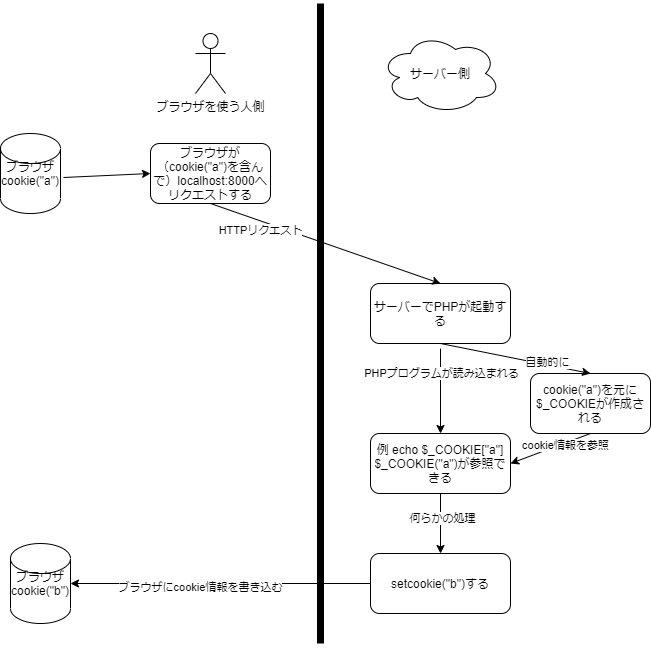

The diagram above was exported from draw.io. Its source (the exported page's mxGraphModel, read from the mxfile embedded in the PNG):
<mxGraphModel dx="1422" dy="753" grid="1" gridSize="10" guides="1" tooltips="1" connect="1" arrows="1" fold="1" page="1" pageScale="1" pageWidth="827" pageHeight="1169" math="0" shadow="0">
  <root>
    <mxCell id="0" />
    <mxCell id="1" parent="0" />
    <mxCell id="qmv2TA0kJGR3WQAVteq8-1" value="cookie(&quot;a&quot;)を元に$_COOKIEが作成される" style="rounded=1;whiteSpace=wrap;html=1;" parent="1" vertex="1">
      <mxGeometry x="610" y="450" width="120" height="60" as="geometry" />
    </mxCell>
    <mxCell id="qmv2TA0kJGR3WQAVteq8-2" value="サーバーでPHPが起動する" style="rounded=1;whiteSpace=wrap;html=1;" parent="1" vertex="1">
      <mxGeometry x="450" y="360" width="140" height="60" as="geometry" />
    </mxCell>
    <mxCell id="qmv2TA0kJGR3WQAVteq8-3" value="ブラウザが（cookie(&quot;a&quot;)を含んで）localhost:8000へリクエストする" style="rounded=1;whiteSpace=wrap;html=1;" parent="1" vertex="1">
      <mxGeometry x="230" y="220" width="120" height="60" as="geometry" />
    </mxCell>
    <mxCell id="qmv2TA0kJGR3WQAVteq8-4" value="setcookie(&quot;b&quot;)する" style="rounded=1;whiteSpace=wrap;html=1;" parent="1" vertex="1">
      <mxGeometry x="450" y="630" width="140" height="60" as="geometry" />
    </mxCell>
    <mxCell id="qmv2TA0kJGR3WQAVteq8-7" value="ブラウザ&lt;br&gt;cookie(&quot;a&quot;)" style="shape=cylinder2;whiteSpace=wrap;html=1;boundedLbl=1;backgroundOutline=1;size=15;" parent="1" vertex="1">
      <mxGeometry x="80" y="210" width="60" height="80" as="geometry" />
    </mxCell>
    <mxCell id="qmv2TA0kJGR3WQAVteq8-8" value="ブラウザ&lt;br&gt;cookie(&quot;b&quot;)" style="shape=cylinder2;whiteSpace=wrap;html=1;boundedLbl=1;backgroundOutline=1;size=15;" parent="1" vertex="1">
      <mxGeometry x="90" y="620" width="60" height="80" as="geometry" />
    </mxCell>
    <mxCell id="qmv2TA0kJGR3WQAVteq8-9" value="" style="endArrow=classic;html=1;exitX=0.5;exitY=1;exitDx=0;exitDy=0;entryX=0.5;entryY=0;entryDx=0;entryDy=0;" parent="1" source="qmv2TA0kJGR3WQAVteq8-3" target="qmv2TA0kJGR3WQAVteq8-2" edge="1">
      <mxGeometry width="50" height="50" relative="1" as="geometry">
        <mxPoint x="384" y="420" as="sourcePoint" />
        <mxPoint x="434" y="370" as="targetPoint" />
      </mxGeometry>
    </mxCell>
    <mxCell id="qmv2TA0kJGR3WQAVteq8-22" value="HTTPリクエスト" style="edgeLabel;html=1;align=center;verticalAlign=middle;resizable=0;points=[];" parent="qmv2TA0kJGR3WQAVteq8-9" vertex="1" connectable="0">
      <mxGeometry x="-0.3066" y="1" relative="1" as="geometry">
        <mxPoint x="-29.67" as="offset" />
      </mxGeometry>
    </mxCell>
    <mxCell id="qmv2TA0kJGR3WQAVteq8-10" value="" style="endArrow=classic;html=1;exitX=0.5;exitY=1;exitDx=0;exitDy=0;entryX=0.5;entryY=0;entryDx=0;entryDy=0;" parent="1" source="qmv2TA0kJGR3WQAVteq8-2" target="qmv2TA0kJGR3WQAVteq8-1" edge="1">
      <mxGeometry width="50" height="50" relative="1" as="geometry">
        <mxPoint x="530" y="320" as="sourcePoint" />
        <mxPoint x="530" y="370" as="targetPoint" />
      </mxGeometry>
    </mxCell>
    <mxCell id="qmv2TA0kJGR3WQAVteq8-28" value="自動的に" style="edgeLabel;html=1;align=center;verticalAlign=middle;resizable=0;points=[];" parent="qmv2TA0kJGR3WQAVteq8-10" vertex="1" connectable="0">
      <mxGeometry x="0.4154" y="3" relative="1" as="geometry">
        <mxPoint as="offset" />
      </mxGeometry>
    </mxCell>
    <mxCell id="qmv2TA0kJGR3WQAVteq8-11" value="" style="endArrow=classic;html=1;entryX=0.5;entryY=0;entryDx=0;entryDy=0;" parent="1" target="qmv2TA0kJGR3WQAVteq8-12" edge="1">
      <mxGeometry width="50" height="50" relative="1" as="geometry">
        <mxPoint x="520" y="425" as="sourcePoint" />
        <mxPoint x="610" y="465" as="targetPoint" />
      </mxGeometry>
    </mxCell>
    <mxCell id="qmv2TA0kJGR3WQAVteq8-27" value="PHPプログラムが読み込まれる" style="edgeLabel;html=1;align=center;verticalAlign=middle;resizable=0;points=[];" parent="qmv2TA0kJGR3WQAVteq8-11" vertex="1" connectable="0">
      <mxGeometry x="-0.5412" y="2" relative="1" as="geometry">
        <mxPoint x="-2" y="5.83" as="offset" />
      </mxGeometry>
    </mxCell>
    <mxCell id="qmv2TA0kJGR3WQAVteq8-12" value="例 echo $_COOKIE[&quot;a&quot;]&lt;br&gt;$_COOKIE(&quot;a&quot;)が参照できる" style="rounded=1;whiteSpace=wrap;html=1;" parent="1" vertex="1">
      <mxGeometry x="450" y="510" width="140" height="60" as="geometry" />
    </mxCell>
    <mxCell id="qmv2TA0kJGR3WQAVteq8-14" value="" style="endArrow=classic;html=1;exitX=0.5;exitY=1;exitDx=0;exitDy=0;entryX=1;entryY=0.5;entryDx=0;entryDy=0;" parent="1" source="qmv2TA0kJGR3WQAVteq8-1" target="qmv2TA0kJGR3WQAVteq8-12" edge="1">
      <mxGeometry width="50" height="50" relative="1" as="geometry">
        <mxPoint x="690" y="585" as="sourcePoint" />
        <mxPoint x="740" y="535" as="targetPoint" />
      </mxGeometry>
    </mxCell>
    <mxCell id="qmv2TA0kJGR3WQAVteq8-26" value="cookie情報を参照" style="edgeLabel;html=1;align=center;verticalAlign=middle;resizable=0;points=[];" parent="qmv2TA0kJGR3WQAVteq8-14" vertex="1" connectable="0">
      <mxGeometry x="-0.3533" y="2" relative="1" as="geometry">
        <mxPoint as="offset" />
      </mxGeometry>
    </mxCell>
    <mxCell id="qmv2TA0kJGR3WQAVteq8-15" value="" style="endArrow=classic;html=1;exitX=1.05;exitY=0.55;exitDx=0;exitDy=0;exitPerimeter=0;entryX=0;entryY=0.5;entryDx=0;entryDy=0;" parent="1" source="qmv2TA0kJGR3WQAVteq8-7" target="qmv2TA0kJGR3WQAVteq8-3" edge="1">
      <mxGeometry width="50" height="50" relative="1" as="geometry">
        <mxPoint x="134" y="310" as="sourcePoint" />
        <mxPoint x="184" y="260" as="targetPoint" />
      </mxGeometry>
    </mxCell>
    <mxCell id="qmv2TA0kJGR3WQAVteq8-17" value="" style="endArrow=classic;html=1;exitX=0;exitY=0.5;exitDx=0;exitDy=0;entryX=1;entryY=0.5;entryDx=0;entryDy=0;entryPerimeter=0;" parent="1" source="qmv2TA0kJGR3WQAVteq8-4" target="qmv2TA0kJGR3WQAVteq8-8" edge="1">
      <mxGeometry width="50" height="50" relative="1" as="geometry">
        <mxPoint x="280" y="680" as="sourcePoint" />
        <mxPoint x="330" y="630" as="targetPoint" />
      </mxGeometry>
    </mxCell>
    <mxCell id="qmv2TA0kJGR3WQAVteq8-18" value="ブラウザにcookie情報を書き込む" style="edgeLabel;html=1;align=center;verticalAlign=middle;resizable=0;points=[];" parent="qmv2TA0kJGR3WQAVteq8-17" vertex="1" connectable="0">
      <mxGeometry x="0.1387" y="3" relative="1" as="geometry">
        <mxPoint as="offset" />
      </mxGeometry>
    </mxCell>
    <mxCell id="qmv2TA0kJGR3WQAVteq8-19" value="ブラウザを使う人側" style="shape=umlActor;verticalLabelPosition=bottom;verticalAlign=top;html=1;outlineConnect=0;" parent="1" vertex="1">
      <mxGeometry x="275" y="110" width="30" height="60" as="geometry" />
    </mxCell>
    <mxCell id="qmv2TA0kJGR3WQAVteq8-20" value="サーバー側" style="ellipse;shape=cloud;whiteSpace=wrap;html=1;" parent="1" vertex="1">
      <mxGeometry x="460" y="110" width="120" height="80" as="geometry" />
    </mxCell>
    <mxCell id="qmv2TA0kJGR3WQAVteq8-21" value="" style="endArrow=none;html=1;strokeWidth=7;" parent="1" edge="1">
      <mxGeometry width="50" height="50" relative="1" as="geometry">
        <mxPoint x="400" y="720" as="sourcePoint" />
        <mxPoint x="400" y="80" as="targetPoint" />
      </mxGeometry>
    </mxCell>
    <mxCell id="qmv2TA0kJGR3WQAVteq8-23" value="" style="endArrow=classic;html=1;strokeWidth=1;exitX=0.5;exitY=1;exitDx=0;exitDy=0;entryX=0.5;entryY=0;entryDx=0;entryDy=0;" parent="1" source="qmv2TA0kJGR3WQAVteq8-12" target="qmv2TA0kJGR3WQAVteq8-4" edge="1">
      <mxGeometry width="50" height="50" relative="1" as="geometry">
        <mxPoint x="640" y="640" as="sourcePoint" />
        <mxPoint x="520" y="610" as="targetPoint" />
      </mxGeometry>
    </mxCell>
    <mxCell id="qmv2TA0kJGR3WQAVteq8-25" value="何らかの処理" style="edgeLabel;html=1;align=center;verticalAlign=middle;resizable=0;points=[];" parent="qmv2TA0kJGR3WQAVteq8-23" vertex="1" connectable="0">
      <mxGeometry x="-0.2019" y="1" relative="1" as="geometry">
        <mxPoint as="offset" />
      </mxGeometry>
    </mxCell>
  </root>
</mxGraphModel>